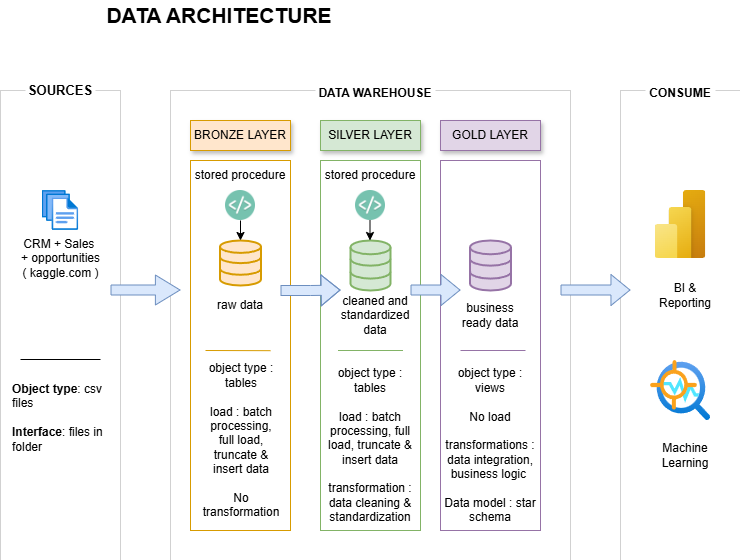

The diagram above was exported from draw.io. Its source (the exported page's mxGraphModel, read from the mxfile embedded in the PNG):
<mxGraphModel dx="1034" dy="570" grid="1" gridSize="10" guides="1" tooltips="1" connect="1" arrows="0" fold="1" page="1" pageScale="1" pageWidth="850" pageHeight="1100" math="0" shadow="0">
  <root>
    <mxCell id="0" />
    <mxCell id="1" parent="0" />
    <mxCell id="B5T7XIasbBQQcm0aEplD-1" value="" style="rounded=0;whiteSpace=wrap;html=1;fillColor=none;strokeColor=default;dashed=1;strokeWidth=0;dashPattern=8 8;" parent="1" vertex="1">
      <mxGeometry x="50" y="130" width="120" height="470" as="geometry" />
    </mxCell>
    <mxCell id="B5T7XIasbBQQcm0aEplD-2" value="" style="rounded=0;whiteSpace=wrap;html=1;fillColor=none;dashed=1;dashPattern=8 8;strokeWidth=0;" parent="1" vertex="1">
      <mxGeometry x="220" y="130" width="400" height="470" as="geometry" />
    </mxCell>
    <mxCell id="B5T7XIasbBQQcm0aEplD-5" value="" style="rounded=0;whiteSpace=wrap;html=1;fillColor=none;dashed=1;dashPattern=8 8;strokeWidth=0;" parent="1" vertex="1">
      <mxGeometry x="670" y="130" width="120" height="470" as="geometry" />
    </mxCell>
    <mxCell id="B5T7XIasbBQQcm0aEplD-6" value="&lt;b&gt;&lt;font style=&quot;font-size: 13px;&quot;&gt;SOURCES&lt;/font&gt;&lt;/b&gt;" style="rounded=1;whiteSpace=wrap;html=1;strokeColor=none;" parent="1" vertex="1">
      <mxGeometry x="75" y="115" width="70" height="30" as="geometry" />
    </mxCell>
    <mxCell id="B5T7XIasbBQQcm0aEplD-7" value="&lt;b&gt;DATA WAREHOUSE&lt;/b&gt;" style="rounded=1;whiteSpace=wrap;html=1;strokeColor=none;" parent="1" vertex="1">
      <mxGeometry x="365" y="115" width="120" height="35" as="geometry" />
    </mxCell>
    <mxCell id="B5T7XIasbBQQcm0aEplD-8" value="&lt;b&gt;CONSUME&lt;/b&gt;" style="rounded=1;whiteSpace=wrap;html=1;strokeColor=none;" parent="1" vertex="1">
      <mxGeometry x="695" y="120" width="70" height="25" as="geometry" />
    </mxCell>
    <mxCell id="B5T7XIasbBQQcm0aEplD-9" value="BRONZE LAYER" style="rounded=0;whiteSpace=wrap;html=1;fillColor=#ffe6cc;strokeColor=#d79b00;shadow=1;" parent="1" vertex="1">
      <mxGeometry x="240" y="160" width="100" height="30" as="geometry" />
    </mxCell>
    <mxCell id="B5T7XIasbBQQcm0aEplD-10" value="SILVER LAYER" style="rounded=0;whiteSpace=wrap;html=1;fillColor=#d5e8d4;strokeColor=#82b366;shadow=1;" parent="1" vertex="1">
      <mxGeometry x="370" y="160" width="100" height="30" as="geometry" />
    </mxCell>
    <mxCell id="B5T7XIasbBQQcm0aEplD-11" value="GOLD LAYER" style="rounded=0;whiteSpace=wrap;html=1;fillColor=#e1d5e7;strokeColor=#9673a6;shadow=1;" parent="1" vertex="1">
      <mxGeometry x="490" y="160" width="100" height="30" as="geometry" />
    </mxCell>
    <mxCell id="B5T7XIasbBQQcm0aEplD-12" value="" style="rounded=0;whiteSpace=wrap;html=1;fillColor=none;strokeColor=#d79b00;" parent="1" vertex="1">
      <mxGeometry x="240" y="200" width="100" height="370" as="geometry" />
    </mxCell>
    <mxCell id="B5T7XIasbBQQcm0aEplD-13" value="" style="rounded=0;whiteSpace=wrap;html=1;fillColor=none;strokeColor=#82b366;" parent="1" vertex="1">
      <mxGeometry x="370" y="200" width="100" height="370" as="geometry" />
    </mxCell>
    <mxCell id="B5T7XIasbBQQcm0aEplD-14" value="" style="rounded=0;whiteSpace=wrap;html=1;fillColor=none;strokeColor=#9673a6;" parent="1" vertex="1">
      <mxGeometry x="490" y="200" width="100" height="370" as="geometry" />
    </mxCell>
    <mxCell id="B5T7XIasbBQQcm0aEplD-18" value="" style="endArrow=none;html=1;rounded=0;" parent="1" edge="1">
      <mxGeometry width="50" height="50" relative="1" as="geometry">
        <mxPoint x="150" y="399" as="sourcePoint" />
        <mxPoint x="70" y="399" as="targetPoint" />
      </mxGeometry>
    </mxCell>
    <mxCell id="B5T7XIasbBQQcm0aEplD-19" value="CRM + Sales&amp;nbsp;&lt;div&gt;+ opportunities&lt;/div&gt;&lt;div&gt;( kaggle.com )&lt;/div&gt;" style="image;aspect=fixed;html=1;points=[];align=center;fontSize=12;image=img/lib/azure2/general/Files.svg;" parent="1" vertex="1">
      <mxGeometry x="91.71000000000001" y="230" width="36.57" height="40" as="geometry" />
    </mxCell>
    <mxCell id="B5T7XIasbBQQcm0aEplD-21" value="&lt;b&gt;Object type&lt;/b&gt;: csv files&lt;div&gt;&lt;br&gt;&lt;/div&gt;&lt;div&gt;&lt;b&gt;Interface&lt;/b&gt;: files in folder&lt;/div&gt;" style="text;html=1;whiteSpace=wrap;overflow=hidden;rounded=0;" parent="1" vertex="1">
      <mxGeometry x="60" y="415" width="110" height="85" as="geometry" />
    </mxCell>
    <mxCell id="B5T7XIasbBQQcm0aEplD-25" value="" style="html=1;verticalLabelPosition=bottom;align=center;labelBackgroundColor=#ffffff;verticalAlign=top;strokeWidth=2;strokeColor=#d79b00;shadow=0;dashed=0;shape=mxgraph.ios7.icons.data;fillColor=#ffe6cc;" parent="1" vertex="1">
      <mxGeometry x="269.5" y="280" width="41" height="45" as="geometry" />
    </mxCell>
    <mxCell id="B5T7XIasbBQQcm0aEplD-26" value="" style="html=1;verticalLabelPosition=bottom;align=center;labelBackgroundColor=#ffffff;verticalAlign=top;strokeWidth=2;strokeColor=#82b366;shadow=0;dashed=0;shape=mxgraph.ios7.icons.data;fillColor=#d5e8d4;" parent="1" vertex="1">
      <mxGeometry x="400" y="280" width="40" height="50" as="geometry" />
    </mxCell>
    <mxCell id="B5T7XIasbBQQcm0aEplD-27" value="" style="html=1;verticalLabelPosition=bottom;align=center;labelBackgroundColor=#ffffff;verticalAlign=top;strokeWidth=2;strokeColor=#9673a6;shadow=0;dashed=0;shape=mxgraph.ios7.icons.data;fillColor=#e1d5e7;" parent="1" vertex="1">
      <mxGeometry x="519.5" y="280" width="41" height="50" as="geometry" />
    </mxCell>
    <mxCell id="4zjt7Z4kZ_WsY1y4aNfg-1" value="" style="shape=flexArrow;endArrow=classic;html=1;rounded=0;endWidth=19;endSize=7.87;fillColor=#dae8fc;strokeColor=#6c8ebf;" parent="1" edge="1">
      <mxGeometry width="50" height="50" relative="1" as="geometry">
        <mxPoint x="160" y="329.5" as="sourcePoint" />
        <mxPoint x="230" y="329.5" as="targetPoint" />
      </mxGeometry>
    </mxCell>
    <mxCell id="4zjt7Z4kZ_WsY1y4aNfg-2" value="" style="shape=flexArrow;endArrow=classic;html=1;rounded=0;entryX=0.1;entryY=0.518;entryDx=0;entryDy=0;entryPerimeter=0;fillColor=#dae8fc;strokeColor=#6c8ebf;" parent="1" edge="1">
      <mxGeometry width="50" height="50" relative="1" as="geometry">
        <mxPoint x="330" y="330" as="sourcePoint" />
        <mxPoint x="390" y="329.53999999999996" as="targetPoint" />
        <Array as="points">
          <mxPoint x="360" y="330" />
        </Array>
      </mxGeometry>
    </mxCell>
    <mxCell id="4zjt7Z4kZ_WsY1y4aNfg-3" value="" style="shape=flexArrow;endArrow=classic;html=1;rounded=0;entryX=0.2;entryY=0.518;entryDx=0;entryDy=0;entryPerimeter=0;fillColor=#dae8fc;strokeColor=#6c8ebf;" parent="1" edge="1">
      <mxGeometry width="50" height="50" relative="1" as="geometry">
        <mxPoint x="460" y="329.5" as="sourcePoint" />
        <mxPoint x="510" y="329.53999999999996" as="targetPoint" />
      </mxGeometry>
    </mxCell>
    <mxCell id="4zjt7Z4kZ_WsY1y4aNfg-4" value="" style="shape=flexArrow;endArrow=classic;html=1;rounded=0;entryX=0.083;entryY=0.579;entryDx=0;entryDy=0;entryPerimeter=0;fillColor=#dae8fc;strokeColor=#6c8ebf;" parent="1" edge="1">
      <mxGeometry width="50" height="50" relative="1" as="geometry">
        <mxPoint x="610" y="329.5" as="sourcePoint" />
        <mxPoint x="679.96" y="329.52" as="targetPoint" />
      </mxGeometry>
    </mxCell>
    <mxCell id="d7Pu5rj4MN4JeDdqjej9-1" value="stored procedure" style="text;html=1;align=center;verticalAlign=middle;whiteSpace=wrap;rounded=0;" vertex="1" parent="1">
      <mxGeometry x="240" y="200" width="100" height="30" as="geometry" />
    </mxCell>
    <mxCell id="d7Pu5rj4MN4JeDdqjej9-2" value="" style="shape=image;html=1;verticalAlign=top;verticalLabelPosition=bottom;labelBackgroundColor=#ffffff;imageAspect=0;aspect=fixed;image=https://cdn2.iconfinder.com/data/icons/circle-icons-1/64/dev-128.png" vertex="1" parent="1">
      <mxGeometry x="275" y="230" width="30" height="30" as="geometry" />
    </mxCell>
    <mxCell id="d7Pu5rj4MN4JeDdqjej9-3" value="" style="endArrow=classic;html=1;rounded=0;" edge="1" parent="1">
      <mxGeometry relative="1" as="geometry">
        <mxPoint x="290" y="260" as="sourcePoint" />
        <mxPoint x="290" y="280" as="targetPoint" />
      </mxGeometry>
    </mxCell>
    <mxCell id="d7Pu5rj4MN4JeDdqjej9-5" value="stored procedure" style="text;html=1;align=center;verticalAlign=middle;whiteSpace=wrap;rounded=0;" vertex="1" parent="1">
      <mxGeometry x="370" y="200" width="100" height="30" as="geometry" />
    </mxCell>
    <mxCell id="d7Pu5rj4MN4JeDdqjej9-6" value="" style="shape=image;html=1;verticalAlign=top;verticalLabelPosition=bottom;labelBackgroundColor=#ffffff;imageAspect=0;aspect=fixed;image=https://cdn2.iconfinder.com/data/icons/circle-icons-1/64/dev-128.png" vertex="1" parent="1">
      <mxGeometry x="405" y="230" width="30" height="30" as="geometry" />
    </mxCell>
    <mxCell id="d7Pu5rj4MN4JeDdqjej9-7" value="" style="endArrow=classic;html=1;rounded=0;" edge="1" parent="1">
      <mxGeometry relative="1" as="geometry">
        <mxPoint x="419.5" y="260" as="sourcePoint" />
        <mxPoint x="419.5" y="280" as="targetPoint" />
      </mxGeometry>
    </mxCell>
    <mxCell id="d7Pu5rj4MN4JeDdqjej9-8" value="raw data" style="text;html=1;align=center;verticalAlign=middle;whiteSpace=wrap;rounded=0;" vertex="1" parent="1">
      <mxGeometry x="260" y="330" width="60" height="30" as="geometry" />
    </mxCell>
    <mxCell id="d7Pu5rj4MN4JeDdqjej9-9" value="cleaned and standardized data" style="text;html=1;align=center;verticalAlign=middle;whiteSpace=wrap;rounded=0;" vertex="1" parent="1">
      <mxGeometry x="380" y="340" width="90" height="30" as="geometry" />
    </mxCell>
    <mxCell id="d7Pu5rj4MN4JeDdqjej9-10" value="busin&lt;span style=&quot;background-color: transparent; color: light-dark(rgb(0, 0, 0), rgb(255, 255, 255));&quot;&gt;ess ready data&lt;/span&gt;" style="text;html=1;align=center;verticalAlign=middle;whiteSpace=wrap;rounded=0;" vertex="1" parent="1">
      <mxGeometry x="510" y="340" width="60" height="30" as="geometry" />
    </mxCell>
    <mxCell id="d7Pu5rj4MN4JeDdqjej9-11" value="" style="endArrow=none;html=1;rounded=0;entryX=0.8;entryY=0.514;entryDx=0;entryDy=0;entryPerimeter=0;fillColor=#ffe6cc;strokeColor=#d79b00;" edge="1" parent="1" target="B5T7XIasbBQQcm0aEplD-12">
      <mxGeometry width="50" height="50" relative="1" as="geometry">
        <mxPoint x="255" y="390" as="sourcePoint" />
        <mxPoint x="305" y="340" as="targetPoint" />
      </mxGeometry>
    </mxCell>
    <mxCell id="d7Pu5rj4MN4JeDdqjej9-12" value="" style="endArrow=none;html=1;rounded=0;entryX=0.8;entryY=0.514;entryDx=0;entryDy=0;entryPerimeter=0;fillColor=#e1d5e7;strokeColor=#9673a6;" edge="1" parent="1">
      <mxGeometry width="50" height="50" relative="1" as="geometry">
        <mxPoint x="510" y="390" as="sourcePoint" />
        <mxPoint x="575" y="390" as="targetPoint" />
      </mxGeometry>
    </mxCell>
    <mxCell id="d7Pu5rj4MN4JeDdqjej9-13" value="" style="endArrow=none;html=1;rounded=0;entryX=0.8;entryY=0.514;entryDx=0;entryDy=0;entryPerimeter=0;fillColor=#d5e8d4;strokeColor=#82b366;" edge="1" parent="1">
      <mxGeometry width="50" height="50" relative="1" as="geometry">
        <mxPoint x="387.5" y="390" as="sourcePoint" />
        <mxPoint x="452.5" y="390" as="targetPoint" />
      </mxGeometry>
    </mxCell>
    <mxCell id="d7Pu5rj4MN4JeDdqjej9-14" value="object type : tables&lt;div&gt;&lt;span style=&quot;background-color: transparent; color: light-dark(rgb(0, 0, 0), rgb(255, 255, 255));&quot;&gt;&lt;br&gt;&lt;/span&gt;&lt;/div&gt;&lt;div&gt;&lt;span style=&quot;background-color: transparent; color: light-dark(rgb(0, 0, 0), rgb(255, 255, 255));&quot;&gt;load : batch processing, full load, truncate &amp;amp; insert data&lt;/span&gt;&lt;/div&gt;&lt;div&gt;&lt;span style=&quot;background-color: transparent; color: light-dark(rgb(0, 0, 0), rgb(255, 255, 255));&quot;&gt;&lt;br&gt;&lt;/span&gt;&lt;/div&gt;&lt;div&gt;&lt;span style=&quot;background-color: transparent; color: light-dark(rgb(0, 0, 0), rgb(255, 255, 255));&quot;&gt;No transformation&lt;/span&gt;&lt;/div&gt;" style="text;html=1;align=center;verticalAlign=middle;whiteSpace=wrap;rounded=0;" vertex="1" parent="1">
      <mxGeometry x="250.5" y="400" width="79.5" height="160" as="geometry" />
    </mxCell>
    <mxCell id="d7Pu5rj4MN4JeDdqjej9-16" value="object type : tables&lt;div&gt;&lt;br&gt;&lt;/div&gt;&lt;div&gt;load : batch processing, full load, truncate &amp;amp; insert data&lt;/div&gt;&lt;div&gt;&lt;br&gt;&lt;/div&gt;&lt;div&gt;transformation : data cleaning &amp;amp; standardization&lt;/div&gt;" style="text;html=1;align=center;verticalAlign=middle;whiteSpace=wrap;rounded=0;" vertex="1" parent="1">
      <mxGeometry x="370" y="400" width="100" height="170" as="geometry" />
    </mxCell>
    <mxCell id="d7Pu5rj4MN4JeDdqjej9-17" value="object type : views&lt;div&gt;&lt;br&gt;&lt;/div&gt;&lt;div&gt;No load&lt;/div&gt;&lt;div&gt;&lt;br&gt;&lt;/div&gt;&lt;div&gt;transformations : data integration, business logic&amp;nbsp;&lt;/div&gt;&lt;div&gt;&lt;br&gt;&lt;/div&gt;&lt;div&gt;Data model : star schema&lt;/div&gt;" style="text;html=1;align=center;verticalAlign=middle;whiteSpace=wrap;rounded=0;" vertex="1" parent="1">
      <mxGeometry x="490" y="400" width="100" height="170" as="geometry" />
    </mxCell>
    <mxCell id="d7Pu5rj4MN4JeDdqjej9-18" value="" style="image;aspect=fixed;html=1;points=[];align=center;fontSize=12;image=img/lib/azure2/power_platform/PowerBI.svg;" vertex="1" parent="1">
      <mxGeometry x="704.5" y="230" width="51" height="68" as="geometry" />
    </mxCell>
    <mxCell id="d7Pu5rj4MN4JeDdqjej9-19" value="BI &amp;amp; Reporting" style="text;html=1;align=center;verticalAlign=middle;whiteSpace=wrap;rounded=0;" vertex="1" parent="1">
      <mxGeometry x="704.5" y="320" width="60" height="30" as="geometry" />
    </mxCell>
    <mxCell id="d7Pu5rj4MN4JeDdqjej9-20" value="" style="image;aspect=fixed;html=1;points=[];align=center;fontSize=12;image=img/lib/azure2/ai_machine_learning/Anomaly_Detector.svg;" vertex="1" parent="1">
      <mxGeometry x="700" y="400" width="60" height="60" as="geometry" />
    </mxCell>
    <mxCell id="d7Pu5rj4MN4JeDdqjej9-21" value="Machine Learning" style="text;html=1;align=center;verticalAlign=middle;whiteSpace=wrap;rounded=0;" vertex="1" parent="1">
      <mxGeometry x="704.5" y="480" width="60" height="30" as="geometry" />
    </mxCell>
    <mxCell id="d7Pu5rj4MN4JeDdqjej9-22" value="DATA ARCHITECTURE" style="text;html=1;align=center;verticalAlign=middle;whiteSpace=wrap;rounded=0;fontSize=21;fontStyle=1" vertex="1" parent="1">
      <mxGeometry x="128.28" y="40" width="281.72" height="30" as="geometry" />
    </mxCell>
  </root>
</mxGraphModel>